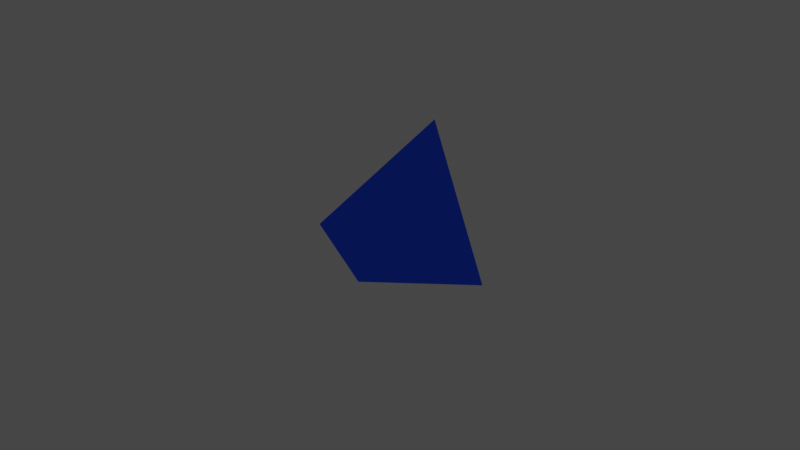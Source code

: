 # Source: startingScene.blend  (saved by Blender 3.6.11; exported with 4.5.12 LTS)
import bpy
from mathutils import Matrix  # noqa: F401  (used for matrix-valued properties, if any)

bpy.ops.wm.read_factory_settings(use_empty=True)
scene = bpy.context.scene
scene.name = 'Scene'

# ---- collections
col_collection = bpy.data.collections.new('Collection'); scene.collection.children.link(col_collection)

# ---- materials (node trees are filled in below, after node groups)
mat_vertex_coloring = bpy.data.materials.new('Vertex Coloring')
mat_vertex_coloring.use_backface_culling = True
mat_vertex_coloring.use_transparent_shadow = False

# ---- material node trees
mat_vertex_coloring.use_nodes = True; mat_vertex_coloring.node_tree.nodes.clear()
_N = mat_vertex_coloring.node_tree.nodes; _L = mat_vertex_coloring.node_tree.links
n0 = _N.new('ShaderNodeOutputMaterial'); n0.name = 'Material Output'; n0.location = (300, 300)
n1 = _N.new('ShaderNodeEmission'); n1.name = 'Emission'; n1.location = (10, 300)
n2 = _N.new('ShaderNodeVertexColor'); n2.name = 'Vertex Color'; n2.location = (-260, 280)
_L.new(n1.outputs[0], n0.inputs[0])
_L.new(n2.outputs[0], n1.inputs[0])
n0.is_active_output = True

# ---- world
world_world = bpy.data.worlds.new('World'); scene.world = world_world
world_world.use_nodes = True; world_world.node_tree.nodes.clear()
_N = world_world.node_tree.nodes; _L = world_world.node_tree.links
n0 = _N.new('ShaderNodeOutputWorld'); n0.name = 'World Output'; n0.location = (300, 300)
n1 = _N.new('ShaderNodeBackground'); n1.name = 'Background'; n1.location = (10, 300)
n1.inputs[0].default_value = (0.05088, 0.05088, 0.05088, 1.0)
_L.new(n1.outputs[0], n0.inputs[0])
n0.is_active_output = True
world_world.color = (0.05088, 0.05088, 0.05088)
world_world.use_sun_shadow = False
world_world.sun_shadow_jitter_overblur = 0.0

# ---- cameras
cam_camera = bpy.data.cameras.new('Camera')

# ---- meshes
me_cone = bpy.data.meshes.new('Cone')
me_cone.from_pydata([(1.147e-08, 1.414, -0.5), (1.225, -0.707, -0.5), (-1.225, -0.707, -0.5), (1.147e-08, 1.147e-08, 1.5), (-0.005738, 1.62, -0.6171), (1.397, -0.8108, -0.6171), (-1.409, -0.8108, -0.6171), (-0.005738, -0.0006795, 1.675)], [], [(0, 3, 1), (0, 1, 2), (1, 3, 2), (2, 3, 0), (4, 5, 7), (4, 6, 5), (5, 6, 7), (6, 4, 7)])
_uv = me_cone.uv_layers.new(name='UVMap')
_uv.uv.foreach_set('vector', [0.25, 0.49, 0.25, 0.25, 0.4578, 0.13, 0.75, 0.49, 0.9578, 0.13, 0.5422, 0.13, 0.4578, 0.13, 0.25, 0.25, 0.04215, 0.13, 0.04215, 0.13, 0.25, 0.25, 0.25, 0.49, 0.25, 0.49, 0.4578, 0.13, 0.25, 0.25, 0.75, 0.49, 0.5422, 0.13, 0.9578, 0.13, 0.4578, 0.13, 0.04215, 0.13, 0.25, 0.25, 0.04215, 0.13, 0.25, 0.49, 0.25, 0.25])
_ca = me_cone.color_attributes.new('Col', 'BYTE_COLOR', 'CORNER')
_ca.data.foreach_set('color', [0.004025, 0.009721, 1.0, 1.0, 0.004025, 0.009721, 1.0, 1.0, 0.004025, 0.009721, 1.0, 1.0, 0.001821, 0.7084, 1.0, 1.0, 0.001821, 0.7084, 1.0, 1.0, 0.001821, 0.7084, 1.0, 1.0, 0.07227, 0.3231, 1.0, 1.0, 0.07227, 0.3231, 1.0, 1.0, 0.07227, 0.3231, 1.0, 1.0, 0.007499, 0.09531, 1.0, 1.0, 0.007499, 0.09531, 1.0, 1.0, 0.007499, 0.09531, 1.0, 1.0, 0.001821, 0.006995, 0.06848, 1.0, 0.001821, 0.006995, 0.06848, 1.0, 0.001821, 0.006995, 0.06848, 1.0, 0.001821, 0.006995, 0.06848, 1.0, 0.001821, 0.006995, 0.06848, 1.0, 0.001821, 0.006995, 0.06848, 1.0, 0.001821, 0.006995, 0.06848, 1.0, 0.001821, 0.006995, 0.06848, 1.0, 0.001821, 0.006995, 0.06848, 1.0, 0.001821, 0.006995, 0.06848, 1.0, 0.001821, 0.006995, 0.06848, 1.0, 0.001821, 0.006995, 0.06848, 1.0])
me_cone.materials.append(mat_vertex_coloring)
me_cone.use_remesh_fix_poles = True
me_cone.use_remesh_preserve_attributes = False
me_cone.use_paint_bone_selection = False
me_cone.use_paint_mask = True
me_cone.update()

# ---- objects
ob_tetra = bpy.data.objects.new('Tetra', me_cone)
ob_camera = bpy.data.objects.new('Camera', cam_camera)

# ---- transforms, parenting, visibility, modifiers, constraints
ob_tetra.location = (0.0, 0.0, 0.0)
ob_tetra.rotation_euler = (-0.005454, 0.4371, -0.03852)
ob_tetra.scale = (0.776, 0.776, 0.776)
ob_camera.location = (-7.961, -7.961, 6.5)
ob_camera.rotation_euler = (1.047, -1.11e-16, -0.7854)

# ---- collection membership
scene.collection.objects.link(ob_tetra)
col_collection.objects.link(ob_camera)

# ---- scene / render settings (as saved in the file)
scene.camera = ob_camera
scene.frame_start = 1; scene.frame_end = 250; scene.frame_set(2)
scene.render.engine = 'BLENDER_EEVEE_NEXT'
scene.render.resolution_x = 640
scene.render.resolution_y = 360
scene.render.fps = 60
scene.cycles.use_denoising = False
scene.cycles.samples = 128
scene.cycles.sampling_pattern = 'TABULATED_SOBOL'
scene.cycles.use_adaptive_sampling = False
scene.cycles.use_light_tree = False
scene.view_settings.view_transform = 'Filmic'
bpy.context.view_layer.update()
